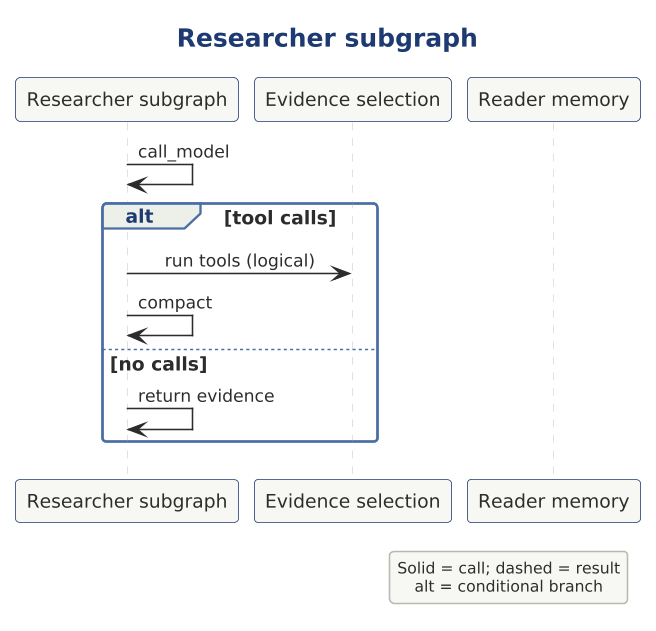

The diagram above was rendered by PlantUML. Its source (embedded in the PNG):
@startuml

scale 1.5625



' AD-AHC-P03 P03-UML-SQ-010 | P03-EVD-028 P03-EVD-029 P03-EVD-030
!include ../../../../../../../../tooling/styles/plantuml/interaction/sequence-diagram-style.iuml
title Researcher subgraph
participant "Researcher subgraph" as x_researcher
participant "Evidence selection" as x_evidence
participant "Reader memory" as x_reader
x_researcher -> x_researcher : call_model
alt tool calls
x_researcher -> x_evidence : run tools (logical)
x_researcher -> x_researcher : compact
else no calls
x_researcher -> x_researcher : return evidence
end
legend right
Solid = call; dashed = result
alt = conditional branch
endlegend
@enduml